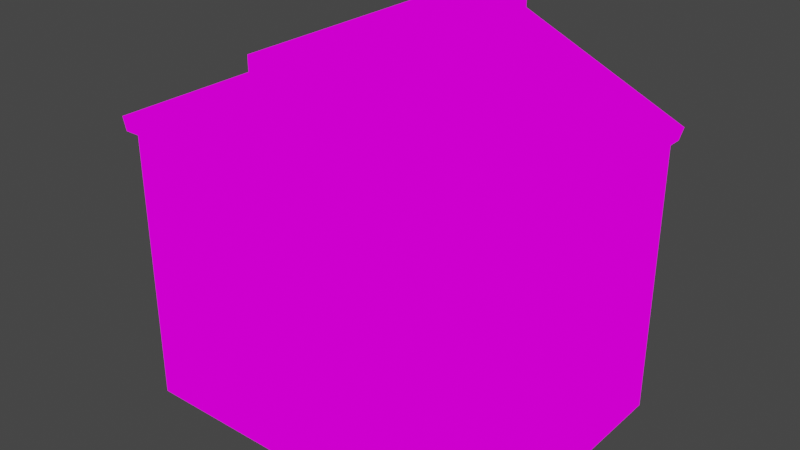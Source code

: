 # Source: home.blend  (saved by Blender 3.2.14; exported with 4.5.12 LTS)
import bpy
from mathutils import Matrix  # noqa: F401  (used for matrix-valued properties, if any)

bpy.ops.wm.read_factory_settings(use_empty=True)
scene = bpy.context.scene
scene.name = 'Scene'

# ---- collections
col_collection = bpy.data.collections.new('Collection'); scene.collection.children.link(col_collection)

# ---- images (referenced by path relative to the original .blend; pixels are not part of the script)
import os
ASSET_DIR = os.environ.get("B2B_ASSET_DIR", "")  # directory of the original .blend (textures are referenced by path, not embedded)
HERE = os.path.dirname(os.path.abspath(__file__))  # packed textures are extracted next to this script under _unpacked/

def load_image(name, relpath, width, height, colorspace="sRGB"):
    """Load a texture the original file referenced (path relative to the .blend, or extracted next to this script)."""
    p = next((c for c in (os.path.join(HERE, relpath), os.path.join(ASSET_DIR, relpath)) if relpath and os.path.exists(c)), "")
    if p:
        img = bpy.data.images.load(p, check_existing=True)
        img.name = name
    else:  # same state as the original file: an image datablock whose file is absent (Cycles renders it pink)
        img = bpy.data.images.new(name, width, height)
        img.source = "FILE"
        img.filepath = "//" + (relpath or name)
    img.colorspace_settings.name = colorspace
    return img
img_pixeltexturegrid_256_png = load_image('PixelTextureGrid_256.png', 'PixelTextureGrid_256.png', 1024, 1024, 'sRGB')

# ---- materials (node trees are filled in below, after node groups)
mat_x = bpy.data.materials.new('材质')
mat_x.use_transparent_shadow = False

# ---- material node trees
mat_x.use_nodes = True; mat_x.node_tree.nodes.clear()
_N = mat_x.node_tree.nodes; _L = mat_x.node_tree.links
n0 = _N.new('ShaderNodeOutputMaterial'); n0.name = 'Material Output'; n0.location = (300, 300)
n1 = _N.new('ShaderNodeEmission'); n1.name = '自发光(发射)'; n1.location = (10, 300)
n2 = _N.new('ShaderNodeTexImage'); n2.name = '图像纹理'; n2.location = (-280, 270)
n2.image = img_pixeltexturegrid_256_png
n2.interpolation = 'Closest'
_L.new(n1.outputs[0], n0.inputs[0])
_L.new(n2.outputs[0], n1.inputs[0])
n0.is_active_output = True

# ---- world
world_world = bpy.data.worlds.new('World'); scene.world = world_world
world_world.use_nodes = True; world_world.node_tree.nodes.clear()
_N = world_world.node_tree.nodes; _L = world_world.node_tree.links
n0 = _N.new('ShaderNodeOutputWorld'); n0.name = 'World Output'; n0.location = (300, 300)
n1 = _N.new('ShaderNodeBackground'); n1.name = 'Background'; n1.location = (10, 300)
n1.inputs[0].default_value = (0.05088, 0.05088, 0.05088, 1.0)
_L.new(n1.outputs[0], n0.inputs[0])
n0.is_active_output = True
world_world.color = (0.05088, 0.05088, 0.05088)
world_world.use_sun_shadow = False
world_world.sun_shadow_jitter_overblur = 0.0

# ---- meshes
me_x = bpy.data.meshes.new('立方体')
me_x.from_pydata([(-2.0, -1.0, 0.0), (-2.0, -1.0, 3.0), (-2.0, 2.0, 0.0), (-2.0, 2.0, 3.0), (-2.0, -1.0, 1.5), (-2.0, 2.0, 1.5), (-2.0, -1.0, 2.25), (-2.0, 2.0, 2.25), (-0.5628, 2.0, 0.0), (-0.5628, 2.0, 3.0), (-0.5628, -1.0, 0.0), (-0.5628, -1.0, 3.0), (-0.5628, -1.0, 1.5), (-0.5628, 2.0, 1.5), (-0.5628, -1.0, 2.25), (-0.5628, 2.0, 2.25), (-0.5628, -0.75, 1.5), (-0.5628, -0.75, 0.0), (-0.994, 2.0, 0.0), (-0.994, -1.0, 3.0), (-0.994, -1.0, 1.5), (-0.994, -1.0, 2.25), (-0.994, 2.0, 3.0), (-0.994, -1.0, 0.0), (-0.994, 2.0, 1.5), (-0.994, 2.0, 2.25), (-1.648, 2.0, 0.0), (-1.648, -1.0, 3.0), (-1.648, -1.0, 1.5), (-1.648, -1.0, 2.25), (-1.648, 2.0, 3.0), (-1.648, -1.0, 0.0), (-1.648, 2.0, 1.5), (-1.648, 2.0, 2.25), (8.494e-05, 2.0, 0.0), (8.494e-05, -1.0, 3.0), (8.494e-05, -1.0, 1.5), (8.494e-05, -1.0, 2.25), (8.494e-05, 2.0, 3.0), (8.494e-05, -1.0, 0.0), (8.494e-05, 2.0, 1.5), (8.494e-05, 2.0, 2.25), (8.494e-05, -0.75, 1.5), (8.494e-05, -0.75, 0.0), (-0.994, -1.0, 2.25), (-0.994, -1.0, 1.5), (-1.648, -1.0, 1.5), (-1.648, -1.0, 2.25), (-0.994, -0.875, 2.25), (-0.994, -0.875, 1.5), (-1.648, -0.875, 1.5), (-1.648, -0.875, 2.25), (-2.0, 0.05, 0.0), (-2.0, 0.05, 3.0), (-2.0, 0.05, 1.5), (-2.0, 0.05, 2.25), (-0.5628, 0.05, 3.0), (-0.5628, 0.05, 0.0), (-0.994, 0.05, 0.0), (-0.994, 0.05, 3.0), (-1.648, 0.05, 0.0), (-1.648, 0.05, 3.0), (8.494e-05, 0.05, 0.0), (8.494e-05, 0.05, 3.0), (-2.0, 0.9275, 3.0), (-2.0, 0.9275, 1.5), (-2.0, 0.9275, 2.25), (-2.0, 0.9275, 0.0), (-0.5628, 0.9275, 3.0), (-0.5628, 0.9275, 0.0), (-0.994, 0.9275, 0.0), (-0.994, 0.9275, 3.0), (-1.648, 0.9275, 0.0), (-1.648, 0.9275, 3.0), (8.494e-05, 0.9275, 0.0), (8.494e-05, 0.9275, 3.0), (-1.875, 0.05, 2.25), (-1.875, 0.05, 1.5), (-1.875, 0.9275, 1.5), (-1.875, 0.9275, 2.25), (-2.053, -1.082, 3.0), (-0.3032, -1.082, 3.938), (-2.053, 2.043, 3.0), (-0.3032, 2.043, 3.938), (0.00932, -1.082, 3.0), (0.00932, -1.082, 3.938), (0.00932, 2.043, 3.0), (0.00932, 2.043, 3.938), (-0.3032, -1.082, 3.938), (-0.3032, 2.043, 3.938), (0.00932, -1.082, 3.938), (0.00932, 2.043, 3.938), (-0.3032, -1.082, 4.125), (-0.3032, 2.043, 4.125), (0.00932, -1.082, 4.125), (0.00932, 2.043, 4.125), (-2.094, -1.082, 3.141), (-2.094, 2.043, 3.141), (0.00932, 2.043, 3.141), (0.00932, -1.082, 3.141)], [], [(66, 64, 3, 7), (29, 27, 1, 6), (61, 53, 1, 27), (31, 28, 4, 0), (67, 65, 5, 2), (28, 29, 6, 4), (65, 66, 7, 5), (24, 25, 15, 13), (36, 37, 14, 12), (18, 24, 13, 8), (63, 56, 11, 35), (58, 57, 10, 23), (37, 35, 11, 14), (25, 22, 9, 15), (43, 42, 16, 17), (36, 12, 16, 42), (12, 10, 17, 16), (33, 30, 22, 25), (60, 58, 23, 31), (26, 32, 24, 18), (32, 33, 25, 24), (12, 14, 21, 20), (10, 12, 20, 23), (56, 59, 19, 11), (14, 11, 19, 21), (5, 7, 33, 32), (2, 5, 32, 26), (52, 60, 31, 0), (7, 3, 30, 33), (28, 20, 45, 46), (23, 20, 28, 31), (59, 61, 27, 19), (21, 19, 27, 29), (15, 9, 38, 41), (57, 62, 39, 10), (8, 13, 40, 34), (13, 15, 41, 40), (10, 39, 43, 17), (44, 47, 51, 48), (20, 21, 44, 45), (21, 29, 47, 44), (29, 28, 46, 47), (49, 48, 51, 50), (45, 44, 48, 49), (47, 46, 50, 51), (46, 45, 49, 50), (69, 74, 62, 57), (71, 73, 61, 59), (67, 72, 60, 52), (68, 71, 59, 56), (72, 70, 58, 60), (70, 69, 57, 58), (75, 68, 56, 63), (4, 6, 55, 54), (0, 4, 54, 52), (73, 64, 53, 61), (6, 1, 53, 55), (30, 3, 64, 73), (38, 9, 68, 75), (18, 8, 69, 70), (26, 18, 70, 72), (9, 22, 71, 68), (2, 26, 72, 67), (22, 30, 73, 71), (8, 34, 74, 69), (54, 55, 76, 77), (52, 54, 65, 67), (55, 53, 64, 66), (77, 76, 79, 78), (65, 54, 77, 78), (55, 66, 79, 76), (66, 65, 78, 79), (96, 81, 83, 97), (97, 83, 87, 98), (98, 87, 85, 99), (99, 85, 81, 96), (82, 86, 84, 80), (85, 87, 91, 90), (89, 88, 92, 93), (83, 81, 88, 89), (81, 85, 90, 88), (87, 83, 89, 91), (95, 93, 92, 94), (88, 90, 94, 92), (91, 89, 93, 95), (90, 91, 95, 94), (84, 99, 96, 80), (86, 98, 99, 84), (82, 97, 98, 86), (80, 96, 97, 82)])
_uv = me_x.uv_layers.new(name='UV 贴图')
_uv.uv.foreach_set('vector', [0.2148, 0.25, 0.2148, 0.332, 0.332, 0.332, 0.332, 0.25, 0.8164, 0.5977, 0.8164, 0.6797, 0.7773, 0.6797, 0.7773, 0.5977, 0.6055, 0.1172, 0.5664, 0.1172, 0.5664, 0.0, 0.6055, 0.0, 0.8164, 0.3477, 0.8164, 0.5117, 0.7773, 0.5117, 0.7773, 0.3477, 0.2148, 0.0, 0.2148, 0.168, 0.332, 0.168, 0.332, 0.0, 0.8164, 0.5117, 0.8164, 0.5977, 0.7773, 0.5977, 0.7773, 0.5117, 0.2148, 0.168, 0.2148, 0.25, 0.332, 0.25, 0.332, 0.168, 0.668, 0.5117, 0.668, 0.5977, 0.7148, 0.5977, 0.7148, 0.5117, 1.0, 0.5117, 1.0, 0.5977, 0.9375, 0.5977, 0.9375, 0.5117, 0.668, 0.3477, 0.668, 0.5117, 0.7148, 0.5117, 0.7148, 0.3477, 0.7891, 0.1172, 0.7266, 0.1172, 0.7266, 0.0, 0.7891, 0.0, 0.4453, 0.4648, 0.4922, 0.4648, 0.4922, 0.3477, 0.4453, 0.3477, 1.0, 0.5977, 1.0, 0.6797, 0.9375, 0.6797, 0.9375, 0.5977, 0.668, 0.5977, 0.668, 0.6797, 0.7148, 0.6797, 0.7148, 0.5977, 0.3281, 0.332, 0.3281, 0.5, 0.2656, 0.5, 0.2656, 0.332, 0.5078, 0.8047, 0.4453, 0.8047, 0.4453, 0.8359, 0.5078, 0.8359, 0.2656, 0.668, 0.2656, 0.5, 0.293, 0.5, 0.293, 0.668, 0.5938, 0.5977, 0.5938, 0.6797, 0.668, 0.6797, 0.668, 0.5977, 0.3711, 0.4648, 0.4453, 0.4648, 0.4453, 0.3477, 0.3711, 0.3477, 0.5938, 0.3477, 0.5938, 0.5117, 0.668, 0.5117, 0.668, 0.3477, 0.5938, 0.5117, 0.5938, 0.5977, 0.668, 0.5977, 0.668, 0.5117, 0.9375, 0.5117, 0.9375, 0.5977, 0.8906, 0.5977, 0.8906, 0.5117, 0.9375, 0.3477, 0.9375, 0.5117, 0.8906, 0.5117, 0.8906, 0.3477, 0.7266, 0.1172, 0.6797, 0.1172, 0.6797, 0.0, 0.7266, 0.0, 0.9375, 0.5977, 0.9375, 0.6797, 0.8906, 0.6797, 0.8906, 0.5977, 0.5547, 0.5117, 0.5547, 0.5977, 0.5938, 0.5977, 0.5938, 0.5117, 0.5547, 0.3477, 0.5547, 0.5117, 0.5938, 0.5117, 0.5938, 0.3477, 0.332, 0.4648, 0.3711, 0.4648, 0.3711, 0.3477, 0.332, 0.3477, 0.5547, 0.5977, 0.5547, 0.6797, 0.5938, 0.6797, 0.5938, 0.5977, 0.5078, 0.8047, 0.582, 0.8047, 0.582, 0.8047, 0.5078, 0.8047, 0.8906, 0.3477, 0.8906, 0.5117, 0.8164, 0.5117, 0.8164, 0.3477, 0.6797, 0.1172, 0.6055, 0.1172, 0.6055, 0.0, 0.6797, 0.0, 0.8906, 0.5977, 0.8906, 0.6797, 0.8164, 0.6797, 0.8164, 0.5977, 0.7148, 0.5977, 0.7148, 0.6797, 0.7773, 0.6797, 0.7773, 0.5977, 0.4922, 0.4648, 0.5547, 0.4648, 0.5547, 0.3477, 0.4922, 0.3477, 0.7148, 0.3477, 0.7148, 0.5117, 0.7773, 0.5117, 0.7773, 0.3477, 0.7148, 0.5117, 0.7148, 0.5977, 0.7773, 0.5977, 0.7773, 0.5117, 0.4922, 0.3477, 0.5547, 0.3477, 0.5547, 0.375, 0.4922, 0.375, 0.582, 0.8047, 0.5078, 0.8047, 0.5078, 0.8203, 0.582, 0.8203, 0.582, 0.8047, 0.582, 0.8047, 0.582, 0.8047, 0.582, 0.8047, 0.582, 0.8047, 0.5078, 0.8047, 0.5078, 0.8047, 0.582, 0.8047, 0.5078, 0.8047, 0.5078, 0.8047, 0.5078, 0.8047, 0.5078, 0.8047, 0.8633, 0.0, 0.8633, 0.08203, 0.7891, 0.08203, 0.7891, 0.0, 0.8047, 0.08594, 0.8047, 0.168, 0.8164, 0.168, 0.8164, 0.08594, 0.7891, 0.3359, 0.7891, 0.25, 0.8047, 0.25, 0.8047, 0.3359, 0.5078, 0.8047, 0.582, 0.8047, 0.582, 0.8203, 0.5078, 0.8203, 0.4922, 0.5625, 0.5547, 0.5625, 0.5547, 0.4648, 0.4922, 0.4648, 0.6797, 0.2148, 0.6055, 0.2148, 0.6055, 0.1172, 0.6797, 0.1172, 0.332, 0.5625, 0.3711, 0.5625, 0.3711, 0.4648, 0.332, 0.4648, 0.7266, 0.2148, 0.6797, 0.2148, 0.6797, 0.1172, 0.7266, 0.1172, 0.3711, 0.5625, 0.4453, 0.5625, 0.4453, 0.4648, 0.3711, 0.4648, 0.4453, 0.5625, 0.4922, 0.5625, 0.4922, 0.4648, 0.4453, 0.4648, 0.7891, 0.2148, 0.7266, 0.2148, 0.7266, 0.1172, 0.7891, 0.1172, 0.0, 0.168, 0.0, 0.25, 0.1172, 0.25, 0.1172, 0.168, 0.0, 0.0, 0.0, 0.168, 0.1172, 0.168, 0.1172, 0.0, 0.6055, 0.2148, 0.5664, 0.2148, 0.5664, 0.1172, 0.6055, 0.1172, 0.0, 0.25, 0.0, 0.332, 0.1172, 0.332, 0.1172, 0.25, 0.6055, 0.332, 0.5664, 0.332, 0.5664, 0.2148, 0.6055, 0.2148, 0.7891, 0.332, 0.7266, 0.332, 0.7266, 0.2148, 0.7891, 0.2148, 0.4453, 0.6797, 0.4922, 0.6797, 0.4922, 0.5625, 0.4453, 0.5625, 0.3711, 0.6797, 0.4453, 0.6797, 0.4453, 0.5625, 0.3711, 0.5625, 0.7266, 0.332, 0.6797, 0.332, 0.6797, 0.2148, 0.7266, 0.2148, 0.332, 0.6797, 0.3711, 0.6797, 0.3711, 0.5625, 0.332, 0.5625, 0.6797, 0.332, 0.6055, 0.332, 0.6055, 0.2148, 0.6797, 0.2148, 0.4922, 0.6797, 0.5547, 0.6797, 0.5547, 0.5625, 0.4922, 0.5625, 0.7891, 0.08594, 0.7891, 0.168, 0.8047, 0.168, 0.8047, 0.08594, 0.1172, 0.0, 0.1172, 0.168, 0.2148, 0.168, 0.2148, 0.0, 0.1172, 0.25, 0.1172, 0.332, 0.2148, 0.332, 0.2148, 0.25, 0.0, 0.7852, 0.0, 0.8672, 0.09766, 0.8672, 0.09766, 0.7852, 0.3086, 0.5977, 0.3086, 0.5, 0.3203, 0.5, 0.3203, 0.5977, 0.293, 0.5, 0.293, 0.5977, 0.3086, 0.5977, 0.3086, 0.5, 0.7891, 0.25, 0.7891, 0.168, 0.8047, 0.168, 0.8047, 0.25, 0.332, 0.0, 0.5312, 0.0, 0.5312, 0.3477, 0.332, 0.3477, 0.3477, 0.6953, 0.5469, 0.7852, 0.582, 0.7852, 0.582, 0.6953, 0.3477, 0.6953, 0.3477, 0.7852, 0.0, 0.7852, 0.0, 0.6953, 0.8125, 0.6953, 0.8125, 0.7852, 0.7812, 0.7852, 0.582, 0.6953, 0.0, 0.6797, 0.2305, 0.6797, 0.2305, 0.332, 0.0, 0.332, 0.5664, 0.0, 0.5664, 0.3477, 0.5664, 0.3477, 0.5664, 0.0, 0.4453, 0.7852, 0.09766, 0.7852, 0.09766, 0.8047, 0.4453, 0.8047, 0.5312, 0.3477, 0.5312, 0.0, 0.5312, 0.0, 0.5312, 0.3477, 0.5312, 0.0, 0.5664, 0.0, 0.5664, 0.0, 0.5312, 0.0, 0.5664, 0.3477, 0.5312, 0.3477, 0.5312, 0.3477, 0.5664, 0.3477, 0.2656, 0.6797, 0.2305, 0.6797, 0.2305, 0.332, 0.2656, 0.332, 0.293, 0.6211, 0.3281, 0.6211, 0.3281, 0.6406, 0.293, 0.6406, 0.3281, 0.5977, 0.293, 0.5977, 0.293, 0.6172, 0.3281, 0.6172, 0.4453, 0.7852, 0.793, 0.7852, 0.793, 0.8047, 0.4453, 0.8047, 0.8125, 0.6797, 0.8125, 0.6953, 0.582, 0.6953, 0.5859, 0.6797, 0.3477, 0.6797, 0.3477, 0.6953, 0.0, 0.6953, 0.0, 0.6797, 0.3516, 0.6797, 0.3477, 0.6953, 0.582, 0.6953, 0.582, 0.6797, 0.09766, 0.8047, 0.09766, 0.8203, 0.4453, 0.8203, 0.4453, 0.8047])
me_x.materials.append(mat_x)
me_x.update()

# ---- objects
ob_x = bpy.data.objects.new('立方体', me_x)

# ---- transforms, parenting, visibility, modifiers, constraints
ob_x.location = (0.0, 0.0, 0.0)
_m = ob_x.modifiers.new('镜像', 'MIRROR')

# ---- collection membership
col_collection.objects.link(ob_x)

# ---- scene / render settings (as saved in the file)
scene.frame_start = 1; scene.frame_end = 250; scene.frame_set(1)
scene.render.engine = 'BLENDER_EEVEE_NEXT'
scene.cycles.sampling_pattern = 'TABULATED_SOBOL'
scene.cycles.use_light_tree = False
scene.view_settings.view_transform = 'Filmic'
bpy.context.view_layer.update()

# ---- added for rendering (the .blend has no active camera): camera
cam_auto = bpy.data.cameras.new('AutoCamera')
cam_auto.lens = 50.0
cam_auto.sensor_width = 36.0
cam_auto.clip_end = 1000.0
ob_auto_camera = bpy.data.objects.new('AutoCamera', cam_auto)
scene.collection.objects.link(ob_auto_camera)
ob_auto_camera.location = (6.15934, -6.9111, 6.98997)
ob_auto_camera.rotation_euler = (1.09748, -7.21219e-08, 0.694738)
scene.camera = ob_auto_camera
bpy.context.view_layer.update()
